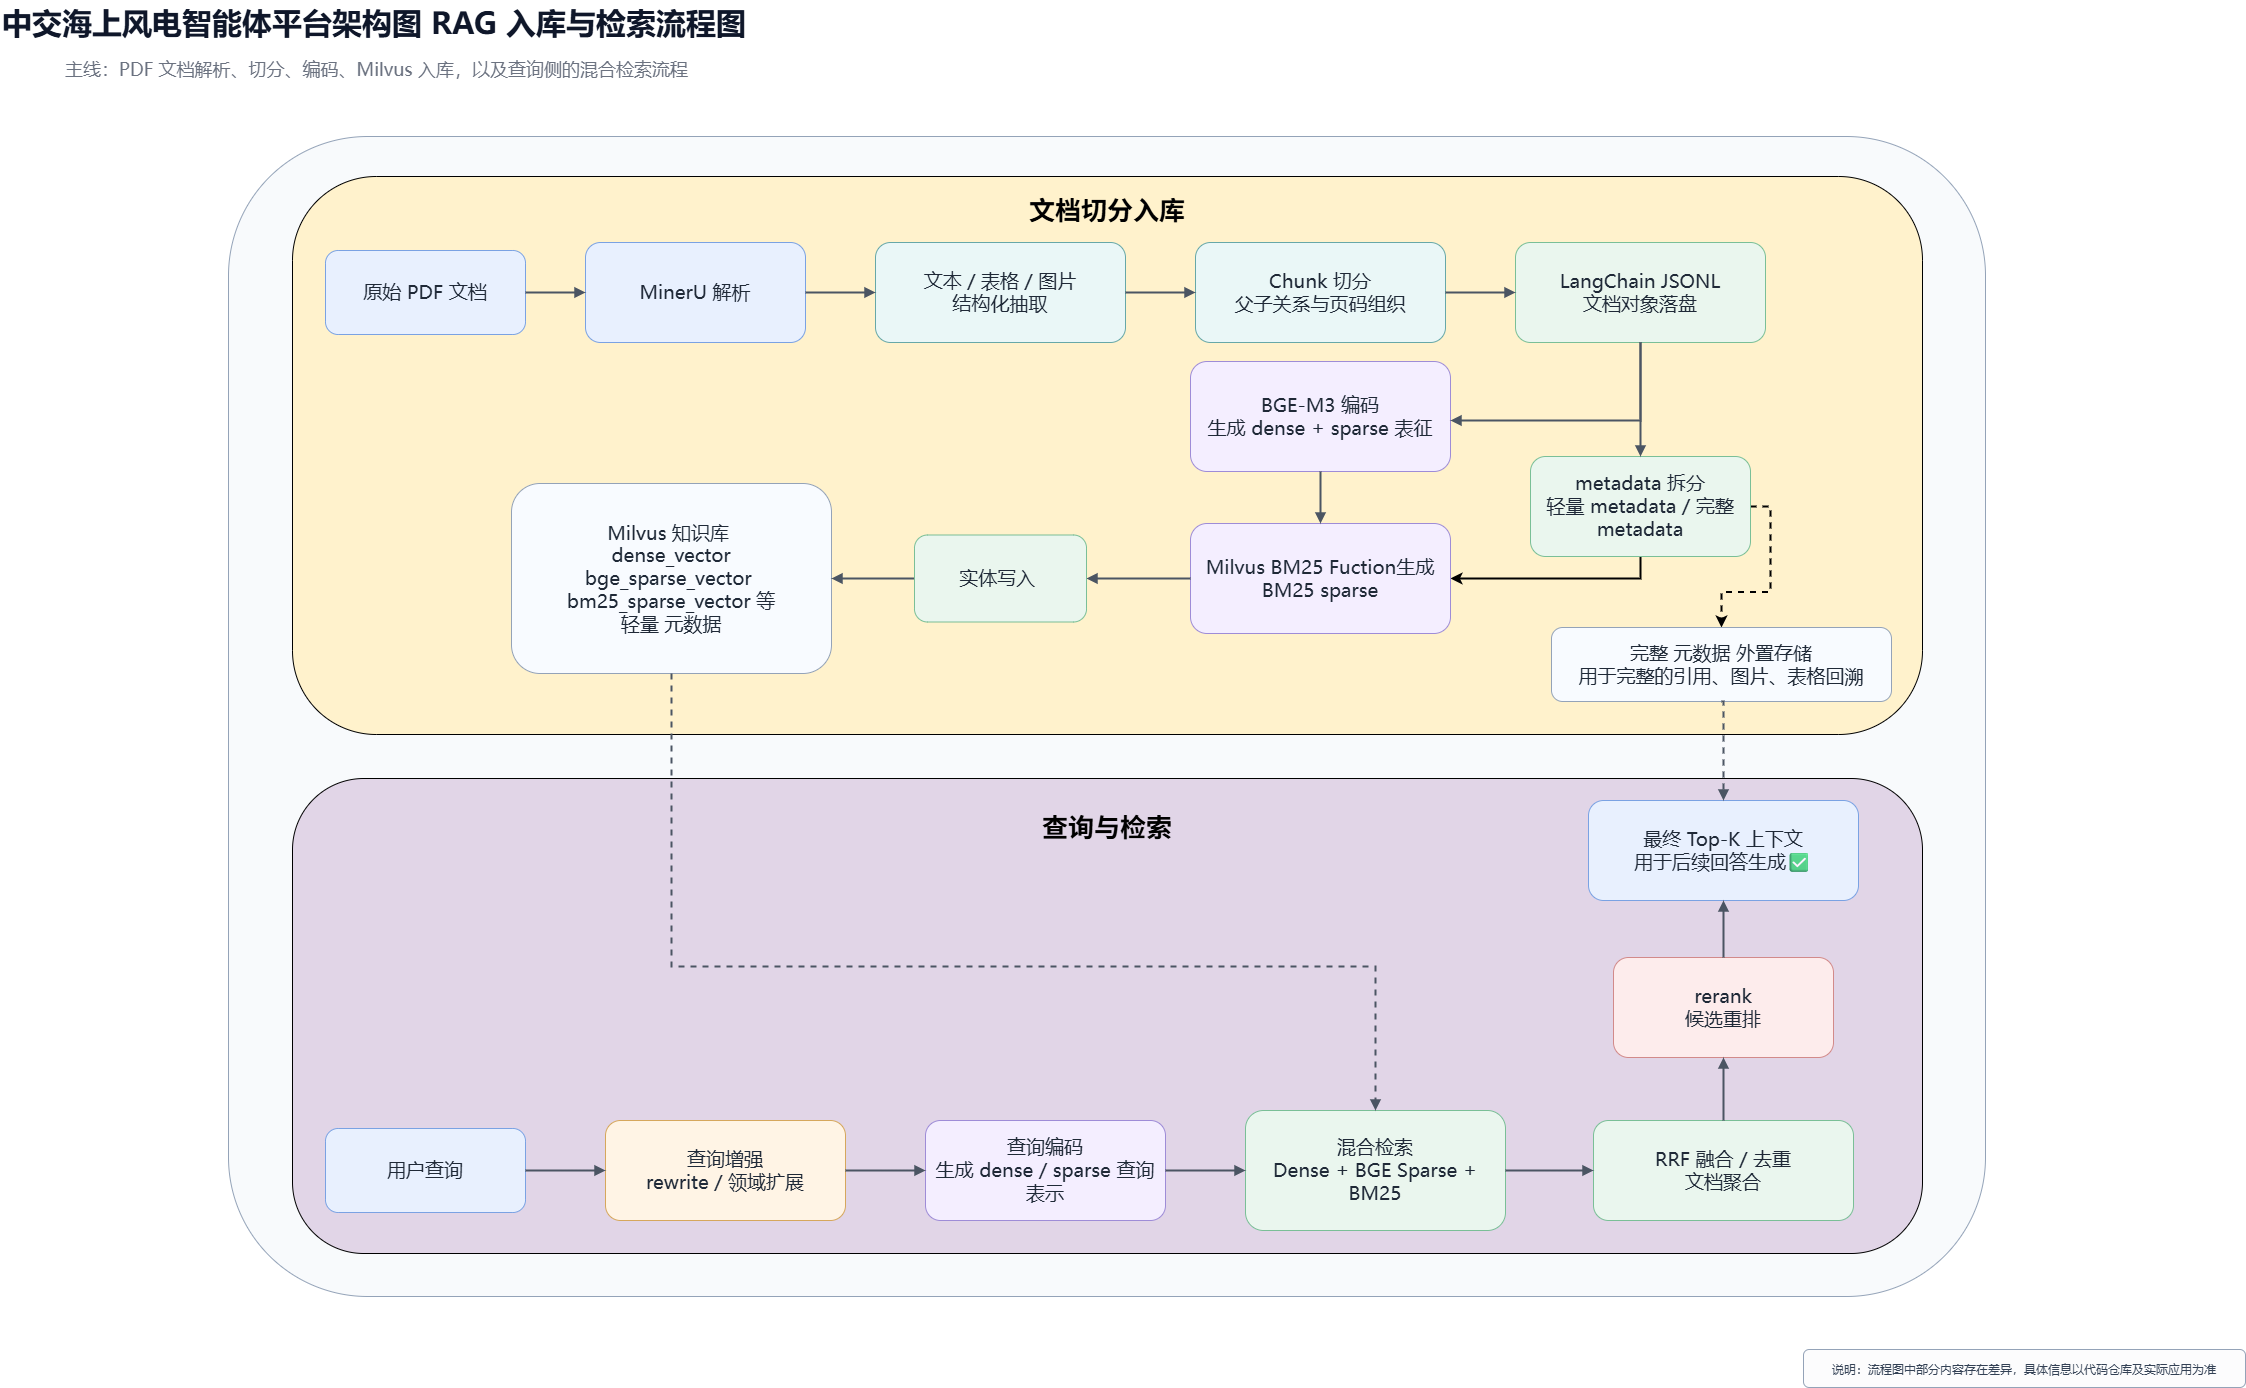

The diagram above was exported from draw.io. Its source (the exported page's mxGraphModel, read from the mxfile embedded in the PNG):
<mxGraphModel dx="4108" dy="2368" grid="0" gridSize="10" guides="1" tooltips="1" connect="1" arrows="1" fold="1" page="1" pageScale="1" pageWidth="1169" pageHeight="827" math="0" shadow="0">
  <root>
    <mxCell id="0" />
    <mxCell id="1" parent="0" />
    <mxCell id="title" parent="1" style="text;html=1;strokeColor=none;fillColor=none;align=left;verticalAlign=middle;whiteSpace=wrap;rounded=0;fontSize=26;fontStyle=1;fontFamily=Microsoft YaHei UI;fontColor=#0F172A;" value="&lt;font style=&quot;font-size: 30px;&quot;&gt;中交海上风电智能体平台架构图 RAG 入库与检索流程图&lt;/font&gt;" vertex="1">
      <mxGeometry height="44" width="900" x="60" y="28" as="geometry" />
    </mxCell>
    <mxCell id="subtitle" parent="1" style="text;html=1;strokeColor=none;fillColor=none;align=left;verticalAlign=middle;whiteSpace=wrap;rounded=0;fontSize=18;fontStyle=0;fontFamily=Microsoft YaHei UI;fontColor=#6B7280;" value="主线：PDF 文档解析、切分、编码、Milvus 入库，以及查询侧的混合检索流程" vertex="1">
      <mxGeometry height="28" width="1600" x="123" y="83" as="geometry" />
    </mxCell>
    <mxCell id="lane1" parent="1" style="rounded=1;whiteSpace=wrap;html=1;fillColor=#F8FAFC;strokeColor=#94A3B8;arcSize=12;" value="" vertex="1">
      <mxGeometry height="1160" width="1757" x="288" y="164" as="geometry" />
    </mxCell>
    <mxCell id="-oMPVjYm9Mw-vV95sdOt-4" parent="1" style="rounded=1;whiteSpace=wrap;html=1;fillColor=#E1D5E7;" value="" vertex="1">
      <mxGeometry height="475" width="1630" x="352" y="806" as="geometry" />
    </mxCell>
    <mxCell id="-oMPVjYm9Mw-vV95sdOt-5" parent="1" style="rounded=1;whiteSpace=wrap;html=1;fillColor=light-dark(#FFF2CC,#E9EFFA);" value="" vertex="1">
      <mxGeometry height="558" width="1630" x="352" y="204" as="geometry" />
    </mxCell>
    <mxCell id="pdf" parent="1" style="whiteSpace=wrap;html=1;fillColor=#E8F0FE;strokeColor=#7AA2E3;fontColor=#1F2937;fontSize=19;fontFamily=Microsoft YaHei UI;align=center;verticalAlign=middle;spacing=8;rounded=1;" value="原始 PDF 文档" vertex="1">
      <mxGeometry height="84" width="200" x="385" y="278" as="geometry" />
    </mxCell>
    <mxCell id="mineru" parent="1" style="whiteSpace=wrap;html=1;fillColor=#E8F0FE;strokeColor=#7AA2E3;fontColor=#1F2937;fontSize=19;fontFamily=Microsoft YaHei UI;align=center;verticalAlign=middle;spacing=8;rounded=1;" value="MinerU 解析" vertex="1">
      <mxGeometry height="100" width="220" x="645" y="270" as="geometry" />
    </mxCell>
    <mxCell id="extract" parent="1" style="whiteSpace=wrap;html=1;fillColor=#EAF7F7;strokeColor=#67A8A8;fontColor=#1F2937;fontSize=19;fontFamily=Microsoft YaHei UI;align=center;verticalAlign=middle;spacing=8;rounded=1;" value="文本 / 表格 / 图片&#10;结构化抽取" vertex="1">
      <mxGeometry height="100" width="250" x="935" y="270" as="geometry" />
    </mxCell>
    <mxCell id="split" parent="1" style="whiteSpace=wrap;html=1;fillColor=#EAF7F7;strokeColor=#67A8A8;fontColor=#1F2937;fontSize=19;fontFamily=Microsoft YaHei UI;align=center;verticalAlign=middle;spacing=8;rounded=1;" value="Chunk 切分&#10;父子关系与页码组织" vertex="1">
      <mxGeometry height="100" width="250" x="1255" y="270" as="geometry" />
    </mxCell>
    <mxCell id="jsonl" parent="1" style="whiteSpace=wrap;html=1;fillColor=#EAF6EE;strokeColor=#7ABF97;fontColor=#1F2937;fontSize=19;fontFamily=Microsoft YaHei UI;align=center;verticalAlign=middle;spacing=8;rounded=1;" value="LangChain JSONL&#10;文档对象落盘" vertex="1">
      <mxGeometry height="100" width="250" x="1575" y="270" as="geometry" />
    </mxCell>
    <mxCell id="-oMPVjYm9Mw-vV95sdOt-1" edge="1" parent="1" source="meta" style="edgeStyle=orthogonalEdgeStyle;rounded=0;orthogonalLoop=1;jettySize=auto;html=1;entryX=1;entryY=0.5;entryDx=0;entryDy=0;exitX=0.5;exitY=1;exitDx=0;exitDy=0;strokeWidth=2;" target="schema">
      <mxGeometry relative="1" as="geometry" />
    </mxCell>
    <mxCell id="-oMPVjYm9Mw-vV95sdOt-2" edge="1" parent="1" source="meta" style="edgeStyle=orthogonalEdgeStyle;rounded=0;orthogonalLoop=1;jettySize=auto;html=1;dashed=1;strokeWidth=2;exitX=1;exitY=0.5;exitDx=0;exitDy=0;" target="store">
      <mxGeometry relative="1" as="geometry" />
    </mxCell>
    <mxCell id="meta" parent="1" style="whiteSpace=wrap;html=1;fillColor=#EAF6EE;strokeColor=#7ABF97;fontColor=#1F2937;fontSize=19;fontFamily=Microsoft YaHei UI;align=center;verticalAlign=middle;spacing=8;rounded=1;" value="metadata 拆分&#10;轻量 metadata / 完整 metadata" vertex="1">
      <mxGeometry height="100" width="220" x="1590" y="484" as="geometry" />
    </mxCell>
    <mxCell id="embed" parent="1" style="whiteSpace=wrap;html=1;fillColor=#F4EEFF;strokeColor=#9E8CD7;fontColor=#1F2937;fontSize=19;fontFamily=Microsoft YaHei UI;align=center;verticalAlign=middle;spacing=8;rounded=1;" value="BGE-M3 编码&#10;生成 dense + sparse 表征" vertex="1">
      <mxGeometry height="110" width="260" x="1250" y="389" as="geometry" />
    </mxCell>
    <mxCell id="schema" parent="1" style="whiteSpace=wrap;html=1;fillColor=#F4EEFF;strokeColor=#9E8CD7;fontColor=#1F2937;fontSize=19;fontFamily=Microsoft YaHei UI;align=center;verticalAlign=middle;spacing=8;rounded=1;" value="Milvus BM25 Fuction生成BM25 sparse" vertex="1">
      <mxGeometry height="110" width="260" x="1250" y="551" as="geometry" />
    </mxCell>
    <mxCell id="milvus" parent="1" style="whiteSpace=wrap;html=1;fillColor=#F8FBFF;strokeColor=#94A3B8;fontColor=#1F2937;fontSize=19;fontFamily=Microsoft YaHei UI;align=center;verticalAlign=middle;spacing=8;rounded=1;" value="Milvus 知识库&amp;nbsp;&lt;div&gt;&amp;nbsp;dense_vector&amp;nbsp;&lt;/div&gt;&lt;div&gt;bge_sparse_vector&amp;nbsp;&lt;/div&gt;&lt;div&gt;bm25_sparse_vector&amp;nbsp;&lt;span style=&quot;background-color: transparent; color: light-dark(rgb(31, 41, 55), rgb(196, 204, 216));&quot;&gt;等&lt;/span&gt;&lt;/div&gt;&lt;div&gt;&lt;span style=&quot;background-color: transparent; color: light-dark(rgb(31, 41, 55), rgb(196, 204, 216));&quot;&gt;轻量 元数据&lt;/span&gt;&lt;/div&gt;" vertex="1">
      <mxGeometry height="190" width="320" x="571" y="511" as="geometry" />
    </mxCell>
    <mxCell id="query" parent="1" style="whiteSpace=wrap;html=1;fillColor=#E8F0FE;strokeColor=#7AA2E3;fontColor=#1F2937;fontSize=19;fontFamily=Microsoft YaHei UI;align=center;verticalAlign=middle;spacing=8;rounded=1;" value="用户查询" vertex="1">
      <mxGeometry height="84" width="200" x="385" y="1156" as="geometry" />
    </mxCell>
    <mxCell id="rewrite" parent="1" style="whiteSpace=wrap;html=1;fillColor=#FFF4E5;strokeColor=#D6A75C;fontColor=#1F2937;fontSize=19;fontFamily=Microsoft YaHei UI;align=center;verticalAlign=middle;spacing=8;rounded=1;" value="查询增强&#10;rewrite / 领域扩展" vertex="1">
      <mxGeometry height="100" width="240" x="665" y="1148" as="geometry" />
    </mxCell>
    <mxCell id="encode" parent="1" style="whiteSpace=wrap;html=1;fillColor=#F4EEFF;strokeColor=#9E8CD7;fontColor=#1F2937;fontSize=19;fontFamily=Microsoft YaHei UI;align=center;verticalAlign=middle;spacing=8;rounded=1;" value="查询编码&#10;生成 dense / sparse 查询表示" vertex="1">
      <mxGeometry height="100" width="240" x="985" y="1148" as="geometry" />
    </mxCell>
    <mxCell id="hybrid" parent="1" style="whiteSpace=wrap;html=1;fillColor=#EAF6EE;strokeColor=#7ABF97;fontColor=#1F2937;fontSize=19;fontFamily=Microsoft YaHei UI;align=center;verticalAlign=middle;spacing=8;rounded=1;" value="混合检索&#10;Dense + BGE Sparse + BM25" vertex="1">
      <mxGeometry height="120" width="260" x="1305" y="1138" as="geometry" />
    </mxCell>
    <mxCell id="merge" parent="1" style="whiteSpace=wrap;html=1;fillColor=#EAF6EE;strokeColor=#7ABF97;fontColor=#1F2937;fontSize=19;fontFamily=Microsoft YaHei UI;align=center;verticalAlign=middle;spacing=8;rounded=1;" value="RRF 融合 / 去重&#10;文档聚合" vertex="1">
      <mxGeometry height="100" width="260" x="1653" y="1148" as="geometry" />
    </mxCell>
    <mxCell id="rerank" parent="1" style="whiteSpace=wrap;html=1;fillColor=#FDECEC;strokeColor=#D28A8A;fontColor=#1F2937;fontSize=19;fontFamily=Microsoft YaHei UI;align=center;verticalAlign=middle;spacing=8;rounded=1;" value="rerank&#10;候选重排" vertex="1">
      <mxGeometry height="100" width="220" x="1673" y="985" as="geometry" />
    </mxCell>
    <mxCell id="ctx" parent="1" style="whiteSpace=wrap;html=1;fillColor=#E8F0FE;strokeColor=#7AA2E3;fontColor=#1F2937;fontSize=19;fontFamily=Microsoft YaHei UI;align=center;verticalAlign=middle;spacing=8;rounded=1;" value="最终 Top-K 上下文&lt;br&gt;用于后续回答生成✅" vertex="1">
      <mxGeometry height="100" width="270" x="1648" y="828" as="geometry" />
    </mxCell>
    <mxCell id="store" parent="1" style="whiteSpace=wrap;html=1;fillColor=#F8FBFF;strokeColor=#94A3B8;fontColor=#1F2937;fontSize=19;fontFamily=Microsoft YaHei UI;align=center;verticalAlign=middle;spacing=8;rounded=1;" value="完整 元数据 外置存储&lt;br&gt;用于完整的引用、图片、表格回溯" vertex="1">
      <mxGeometry height="74" width="340" x="1611" y="655" as="geometry" />
    </mxCell>
    <mxCell id="note" parent="1" style="whiteSpace=wrap;html=1;fillColor=#FCFCFD;strokeColor=#94A3B8;fontColor=#1F2937;fontSize=16;fontFamily=Microsoft YaHei UI;align=center;verticalAlign=middle;spacing=8;rounded=1;" value="&lt;span style=&quot;color: rgb(51, 65, 85); text-align: left;&quot;&gt;&lt;font style=&quot;font-size: 12px;&quot;&gt;说明：流程图中部分内容存在差异，具体信息以代码仓库及实际应用为准&lt;/font&gt;&lt;/span&gt;" vertex="1">
      <mxGeometry height="38" width="442" x="1863" y="1377" as="geometry" />
    </mxCell>
    <mxCell id="e1" edge="1" parent="1" source="pdf" style="edgeStyle=orthogonalEdgeStyle;rounded=0;orthogonalLoop=1;jettySize=auto;html=1;strokeColor=#4B5563;endArrow=block;endFill=1;strokeWidth=2;" target="mineru" value="">
      <mxGeometry relative="1" as="geometry" />
    </mxCell>
    <mxCell id="e2" edge="1" parent="1" source="mineru" style="edgeStyle=orthogonalEdgeStyle;rounded=0;orthogonalLoop=1;jettySize=auto;html=1;strokeColor=#4B5563;endArrow=block;endFill=1;strokeWidth=2;" target="extract" value="">
      <mxGeometry relative="1" as="geometry" />
    </mxCell>
    <mxCell id="e3" edge="1" parent="1" source="extract" style="edgeStyle=orthogonalEdgeStyle;rounded=0;orthogonalLoop=1;jettySize=auto;html=1;strokeColor=#4B5563;endArrow=block;endFill=1;strokeWidth=2;" target="split" value="">
      <mxGeometry relative="1" as="geometry" />
    </mxCell>
    <mxCell id="e4" edge="1" parent="1" source="split" style="edgeStyle=orthogonalEdgeStyle;rounded=0;orthogonalLoop=1;jettySize=auto;html=1;strokeColor=#4B5563;endArrow=block;endFill=1;strokeWidth=2;" target="jsonl" value="">
      <mxGeometry relative="1" as="geometry" />
    </mxCell>
    <mxCell id="e5" edge="1" parent="1" source="jsonl" style="edgeStyle=orthogonalEdgeStyle;rounded=0;orthogonalLoop=1;jettySize=auto;html=1;strokeColor=#4B5563;endArrow=block;endFill=1;strokeWidth=2;exitX=0.5;exitY=1;exitDx=0;exitDy=0;" target="meta" value="">
      <mxGeometry relative="1" as="geometry" />
    </mxCell>
    <mxCell id="e7" edge="1" parent="1" source="jsonl" style="edgeStyle=orthogonalEdgeStyle;rounded=0;orthogonalLoop=1;jettySize=auto;html=1;strokeColor=#4B5563;endArrow=block;endFill=1;strokeWidth=2;exitX=0.5;exitY=1;exitDx=0;exitDy=0;" target="embed" value="">
      <mxGeometry relative="1" as="geometry">
        <Array as="points">
          <mxPoint x="1700" y="448" />
        </Array>
      </mxGeometry>
    </mxCell>
    <mxCell id="e8" edge="1" parent="1" source="embed" style="edgeStyle=orthogonalEdgeStyle;rounded=0;orthogonalLoop=1;jettySize=auto;html=1;strokeColor=#4B5563;endArrow=block;endFill=1;strokeWidth=2;" target="schema" value="">
      <mxGeometry relative="1" as="geometry" />
    </mxCell>
    <mxCell id="e9" edge="1" parent="1" source="schema" style="edgeStyle=orthogonalEdgeStyle;rounded=0;orthogonalLoop=1;jettySize=auto;html=1;strokeColor=#4B5563;endArrow=block;endFill=1;strokeWidth=2;" target="insert" value="">
      <mxGeometry relative="1" as="geometry" />
    </mxCell>
    <mxCell id="e10" edge="1" parent="1" source="insert" style="edgeStyle=orthogonalEdgeStyle;rounded=0;orthogonalLoop=1;jettySize=auto;html=1;strokeColor=#4B5563;endArrow=block;endFill=1;strokeWidth=2;" target="milvus" value="">
      <mxGeometry relative="1" as="geometry" />
    </mxCell>
    <mxCell id="e12" edge="1" parent="1" source="query" style="edgeStyle=orthogonalEdgeStyle;rounded=0;orthogonalLoop=1;jettySize=auto;html=1;strokeColor=#4B5563;endArrow=block;endFill=1;strokeWidth=2;" target="rewrite" value="">
      <mxGeometry relative="1" as="geometry" />
    </mxCell>
    <mxCell id="e13" edge="1" parent="1" source="rewrite" style="edgeStyle=orthogonalEdgeStyle;rounded=0;orthogonalLoop=1;jettySize=auto;html=1;strokeColor=#4B5563;endArrow=block;endFill=1;strokeWidth=2;" target="encode" value="">
      <mxGeometry relative="1" as="geometry" />
    </mxCell>
    <mxCell id="e14" edge="1" parent="1" source="encode" style="edgeStyle=orthogonalEdgeStyle;rounded=0;orthogonalLoop=1;jettySize=auto;html=1;strokeColor=#4B5563;endArrow=block;endFill=1;strokeWidth=2;" target="hybrid" value="">
      <mxGeometry relative="1" as="geometry" />
    </mxCell>
    <mxCell id="e15" edge="1" parent="1" source="hybrid" style="edgeStyle=orthogonalEdgeStyle;rounded=0;orthogonalLoop=1;jettySize=auto;html=1;strokeColor=#4B5563;endArrow=block;endFill=1;strokeWidth=2;" target="merge" value="">
      <mxGeometry relative="1" as="geometry" />
    </mxCell>
    <mxCell id="e16" edge="1" parent="1" source="merge" style="edgeStyle=orthogonalEdgeStyle;rounded=0;orthogonalLoop=1;jettySize=auto;html=1;strokeColor=#4B5563;endArrow=block;endFill=1;strokeWidth=2;entryX=0.5;entryY=1;entryDx=0;entryDy=0;" target="rerank" value="">
      <mxGeometry relative="1" as="geometry" />
    </mxCell>
    <mxCell id="e17" edge="1" parent="1" source="rerank" style="edgeStyle=orthogonalEdgeStyle;rounded=0;orthogonalLoop=1;jettySize=auto;html=1;strokeColor=#4B5563;endArrow=block;endFill=1;strokeWidth=2;" target="ctx" value="">
      <mxGeometry relative="1" as="geometry" />
    </mxCell>
    <mxCell id="e18" edge="1" parent="1" source="milvus" style="edgeStyle=orthogonalEdgeStyle;rounded=0;orthogonalLoop=1;jettySize=auto;html=1;strokeColor=#4B5563;endArrow=block;endFill=1;strokeWidth=2;dashed=1;exitX=0.5;exitY=1;exitDx=0;exitDy=0;" target="hybrid" value="">
      <mxGeometry relative="1" as="geometry">
        <Array as="points">
          <mxPoint x="731" y="994" />
          <mxPoint x="1435" y="994" />
        </Array>
      </mxGeometry>
    </mxCell>
    <mxCell id="e19" edge="1" parent="1" source="store" style="edgeStyle=orthogonalEdgeStyle;rounded=0;orthogonalLoop=1;jettySize=auto;html=1;strokeColor=#4B5563;endArrow=block;endFill=1;strokeWidth=2;dashed=1;exitX=0.5;exitY=1;exitDx=0;exitDy=0;entryX=0.5;entryY=0;entryDx=0;entryDy=0;" target="ctx" value="">
      <mxGeometry relative="1" as="geometry">
        <Array as="points">
          <mxPoint x="1783" y="731" />
          <mxPoint x="1783" y="731" />
        </Array>
      </mxGeometry>
    </mxCell>
    <mxCell id="insert" parent="1" style="whiteSpace=wrap;html=1;fillColor=#EAF6EE;strokeColor=#7ABF97;fontColor=#1F2937;fontSize=19;fontFamily=Microsoft YaHei UI;align=center;verticalAlign=middle;spacing=8;rounded=1;" value="实体写入&amp;nbsp;" vertex="1">
      <mxGeometry height="87" width="172" x="974" y="562.5" as="geometry" />
    </mxCell>
    <mxCell id="-oMPVjYm9Mw-vV95sdOt-6" parent="1" style="text;html=1;whiteSpace=wrap;strokeColor=none;fillColor=none;align=center;verticalAlign=middle;rounded=0;" value="&lt;font style=&quot;font-size: 26px;&quot;&gt;&lt;b style=&quot;&quot;&gt;文档切分入库&lt;/b&gt;&lt;/font&gt;" vertex="1">
      <mxGeometry height="30" width="278" x="1028" y="224" as="geometry" />
    </mxCell>
    <mxCell id="-oMPVjYm9Mw-vV95sdOt-7" parent="1" style="text;html=1;whiteSpace=wrap;strokeColor=none;fillColor=none;align=center;verticalAlign=middle;rounded=0;" value="&lt;font style=&quot;font-size: 26px;&quot;&gt;&lt;b style=&quot;&quot;&gt;查询与检索&lt;/b&gt;&lt;/font&gt;" vertex="1">
      <mxGeometry height="30" width="278" x="1028" y="841" as="geometry" />
    </mxCell>
  </root>
</mxGraphModel>